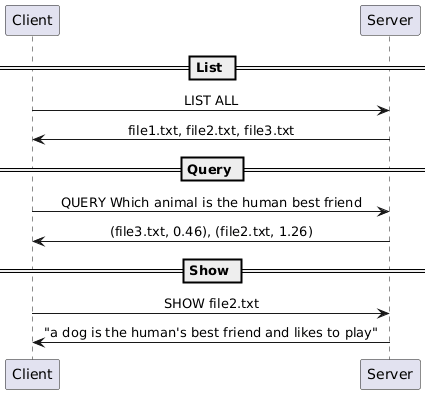

The diagram above was rendered by PlantUML. Its source (embedded in the PNG):
@startuml
skinparam sequenceMessageAlign center

== List ==

Client -> Server : LIST ALL
Server -> Client : file1.txt, file2.txt, file3.txt

== Query ==
Client -> Server : QUERY Which animal is the human best friend
Server -> Client : (file3.txt, 0.46), (file2.txt, 1.26)

== Show ==
Client -> Server : SHOW file2.txt
Server -> Client : "a dog is the human's best friend and likes to play"
@enduml